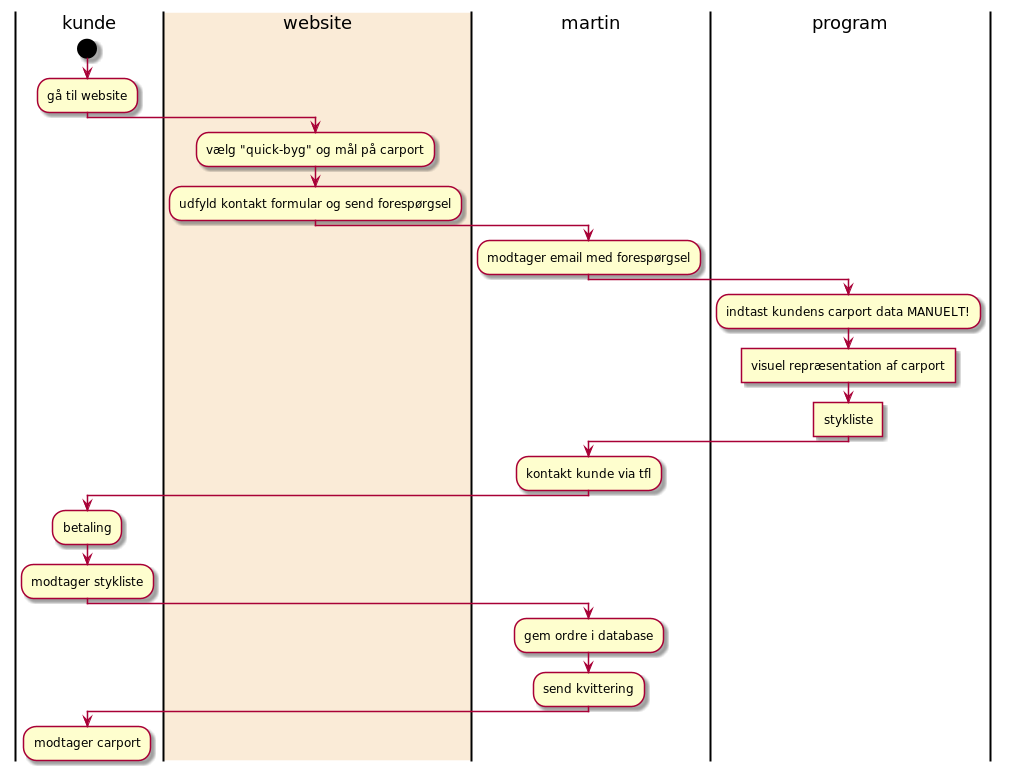

The diagram above was rendered by PlantUML. Its source (embedded in the PNG):
@startuml
|kunde|
start
:gå til website;
|#AntiqueWhite|website|
:vælg "quick-byg" og mål på carport;
:udfyld kontakt formular og send forespørgsel;
|martin|
:modtager email med forespørgsel;
|program|
:indtast kundens carport data MANUELT!;
:visuel repræsentation af carport]
:stykliste]
|martin|
:kontakt kunde via tfl;
|kunde|
:betaling;
|program|
|kunde|
:modtager stykliste;
|martin|
:gem ordre i database;
:send kvittering;
|kunde|
:modtager carport;
@enduml